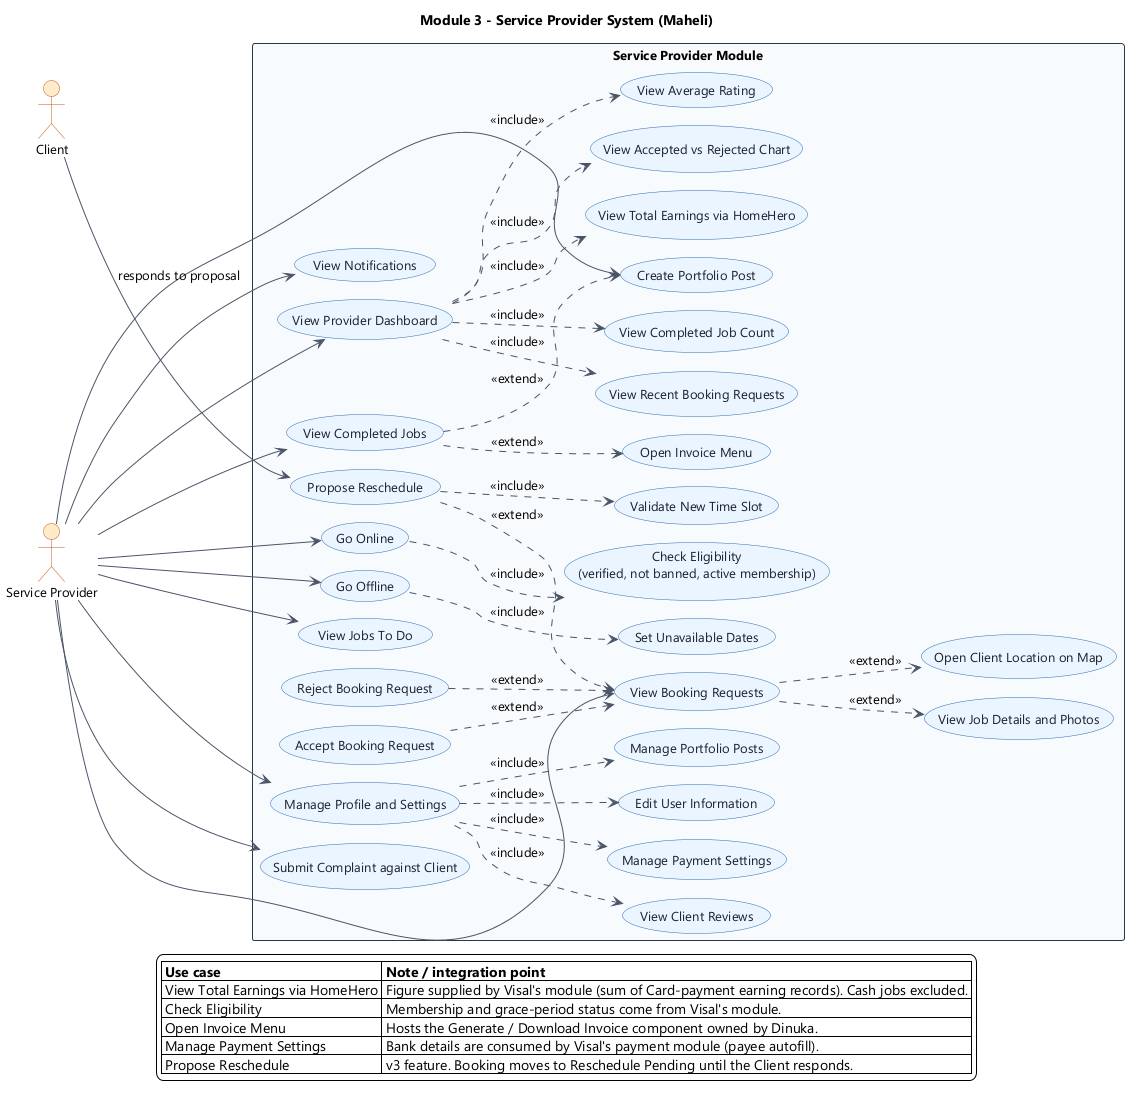

The diagram above was rendered by PlantUML. Its source (embedded in the PNG):
@startuml Module3-Service-Provider-System
!pragma layout smetana
' ============================================================
' Module 3 - Service Provider System
' Owner: Maheli
' Ref: System Flow v4 - Sections 21-26, 29, 30, 52.1
' ============================================================

left to right direction
skinparam backgroundColor #FFFFFF
skinparam shadowing false
skinparam ArrowColor #4A5568
skinparam defaultFontName Segoe UI
skinparam defaultFontSize 13
skinparam usecase {
  BackgroundColor #EBF4FF
  BorderColor #2B6CB0
  FontColor #1A202C
}
skinparam rectangle {
  BackgroundColor #F7FAFC
  BorderColor #2D3748
  FontStyle bold
}
skinparam actor {
  BackgroundColor #FEEBC8
  BorderColor #C05621
}

title Module 3 - Service Provider System (Maheli)

actor "Service Provider" as SP
actor "Client" as CLI

rectangle "Service Provider Module" {

  usecase "View Provider Dashboard" as UC1
  usecase "View Total Earnings via HomeHero" as UC2
  usecase "View Completed Job Count" as UC3
  usecase "View Average Rating" as UC4
  usecase "View Accepted vs Rejected Chart" as UC5
  usecase "View Recent Booking Requests" as UC6

  usecase "Go Online" as UC7
  usecase "Check Eligibility\n(verified, not banned, active membership)" as UC8
  usecase "Go Offline" as UC9
  usecase "Set Unavailable Dates" as UC10

  usecase "View Booking Requests" as UC11
  usecase "View Job Details and Photos" as UC12
  usecase "Open Client Location on Map" as UC13
  usecase "Accept Booking Request" as UC14
  usecase "Reject Booking Request" as UC15
  usecase "Propose Reschedule" as UC16
  usecase "Validate New Time Slot" as UC17

  usecase "View Jobs To Do" as UC18
  usecase "View Completed Jobs" as UC19
  usecase "Open Invoice Menu" as UC20
  usecase "Create Portfolio Post" as UC21

  usecase "Manage Profile and Settings" as UC22
  usecase "Edit User Information" as UC23
  usecase "Manage Portfolio Posts" as UC24
  usecase "View Client Reviews" as UC25
  usecase "Manage Payment Settings" as UC26

  usecase "Submit Complaint against Client" as UC27
  usecase "View Notifications" as UC28
}

' --- Actor associations -------------------------------------
SP --> UC1
SP --> UC7
SP --> UC9
SP --> UC11
SP --> UC18
SP --> UC19
SP --> UC21
SP --> UC22
SP --> UC27
SP --> UC28
CLI --> UC16 : responds to proposal

' --- Relationships -----------------------------------------
UC1 ..> UC2 : <<include>>
UC1 ..> UC3 : <<include>>
UC1 ..> UC4 : <<include>>
UC1 ..> UC5 : <<include>>
UC1 ..> UC6 : <<include>>

UC7 ..> UC8 : <<include>>
UC9 ..> UC10 : <<include>>

UC11 ..> UC12 : <<extend>>
UC11 ..> UC13 : <<extend>>
UC14 ..> UC11 : <<extend>>
UC15 ..> UC11 : <<extend>>
UC16 ..> UC11 : <<extend>>
UC16 ..> UC17 : <<include>>

UC19 ..> UC20 : <<extend>>
UC19 ..> UC21 : <<extend>>

UC22 ..> UC23 : <<include>>
UC22 ..> UC24 : <<include>>
UC22 ..> UC25 : <<include>>
UC22 ..> UC26 : <<include>>

legend bottom
  |= Use case |= Note / integration point |
  | View Total Earnings via HomeHero | Figure supplied by Visal's module (sum of Card-payment earning records). Cash jobs excluded. |
  | Check Eligibility | Membership and grace-period status come from Visal's module. |
  | Open Invoice Menu | Hosts the Generate / Download Invoice component owned by Dinuka. |
  | Manage Payment Settings | Bank details are consumed by Visal's payment module (payee autofill). |
  | Propose Reschedule | v3 feature. Booking moves to Reschedule Pending until the Client responds. |
endlegend

@enduml